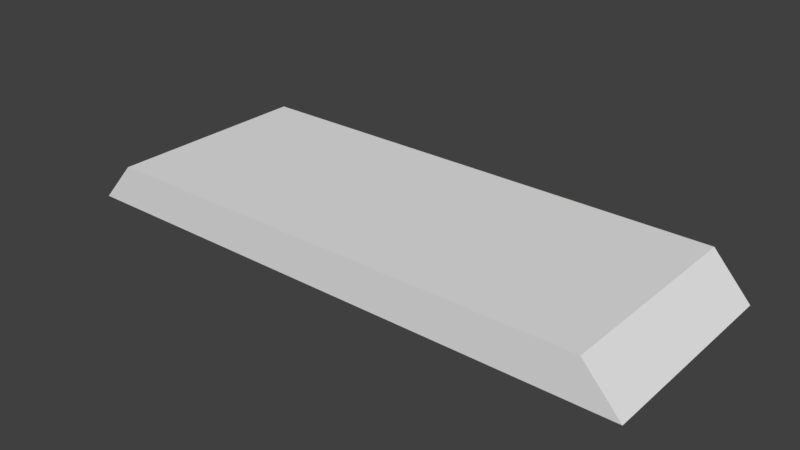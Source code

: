 # Source: bridge.blend  (saved by Blender 2.79.0; exported with 4.5.12 LTS)
import bpy
from mathutils import Matrix  # noqa: F401  (used for matrix-valued properties, if any)

bpy.ops.wm.read_factory_settings(use_empty=True)
scene = bpy.context.scene
scene.name = 'Scene'

# ---- collections
col_collection_1 = bpy.data.collections.new('Collection 1'); scene.collection.children.link(col_collection_1)

# ---- materials (node trees are filled in below, after node groups)
mat_material = bpy.data.materials.new('Material')
mat_material.alpha_threshold = 0.0
mat_material.use_transparent_shadow = False
mat_material.roughness = 0.5
mat_material.line_color = (0.0, 0.0, 0.0, 1.0)

# ---- material node trees

# ---- world
world_world = bpy.data.worlds.new('World'); scene.world = world_world
world_world.color = (0.05088, 0.05088, 0.05088)
world_world.use_sun_shadow = False
world_world.sun_shadow_jitter_overblur = 0.0
world_world.cycles.sampling_method = 'MANUAL'

# ---- meshes
me_cube_003 = bpy.data.meshes.new('Cube.003')
me_cube_003.from_pydata([], [], [])
_uv = me_cube_003.uv_layers.new(name='UVMap')
_uv.uv.foreach_set('vector', [])
me_cube_003.materials.append(mat_material)
me_cube_003.use_remesh_preserve_volume = False
me_cube_003.use_remesh_preserve_attributes = False
me_cube_003.use_mirror_vertex_groups = False
me_cube_003.update()
me_cube_002 = bpy.data.meshes.new('Cube.002')
me_cube_002.from_pydata([(1.0, 1.0, 0.0), (1.0, -1.0, 0.0), (1.0, 1.0, 1.0), (1.0, -1.0, 1.0), (1.15, 1.0, 0.0), (1.15, -1.0, 0.0)], [], [(3, 5, 4, 2), (2, 4, 0), (3, 1, 5), (2, 0, 1, 3)])
_uv = me_cube_002.uv_layers.new(name='UVMap')
_uv.uv.foreach_set('vector', [0.6662, 0.0, 0.8334, 2.266e-08, 0.8334, 0.3801, 0.6662, 0.3801, 0.0744, 0.8078, 0.0744, 1.0, 0.04969, 0.9958, 0.04969, 1.0, 0.02498, 0.812, 0.04969, 0.8078, 0.6662, 0.3801, 0.04969, 0.9958, 0.02498, 0.812, 0.6662, 0.0])
me_cube_002.materials.append(mat_material)
me_cube_002.use_remesh_preserve_volume = False
me_cube_002.use_remesh_preserve_attributes = False
me_cube_002.use_mirror_vertex_groups = False
me_cube_002.update()
me_cube_001 = bpy.data.meshes.new('Cube.001')
me_cube_001.from_pydata([(-1.0, -1.0, 0.0), (-1.0, 1.0, 0.0), (-1.0, -1.0, 1.0), (-1.0, 1.0, 1.0), (-1.15, -1.0, 0.0), (-1.15, 1.0, 0.0)], [], [(3, 5, 4, 2), (2, 4, 0), (3, 1, 5), (2, 0, 1, 3)])
_uv = me_cube_001.uv_layers.new(name='UVMap')
_uv.uv.foreach_set('vector', [0.7495, 0.4277, 0.9167, 0.4277, 0.9167, 0.8078, 0.7495, 0.8078, 0.02498, 0.9979, 0.0, 0.8078, 0.02498, 0.8078, 0.09938, 0.8078, 0.09938, 0.9979, 0.0744, 0.9979, 0.7495, 0.8078, 0.02498, 0.8078, 0.09938, 0.9979, 0.7495, 0.4277])
me_cube_001.materials.append(mat_material)
me_cube_001.use_remesh_preserve_volume = False
me_cube_001.use_remesh_preserve_attributes = False
me_cube_001.use_mirror_vertex_groups = False
me_cube_001.update()
me_cube = bpy.data.meshes.new('Cube')
me_cube.from_pydata([(1.0, 1.0, 0.0), (1.0, -1.0, 0.0), (-1.0, -1.0, 0.0), (-1.0, 1.0, 0.0), (1.0, 1.0, 1.0), (1.0, -1.0, 1.0), (-1.0, -1.0, 1.0), (-1.0, 1.0, 1.0)], [], [(4, 7, 6, 5), (5, 6, 2, 1), (4, 0, 3, 7)])
_uv = me_cube.uv_layers.new(name='UVMap')
_uv.uv.foreach_set('vector', [0.3331, 0.4277, 0.3331, 0.8078, 4.964e-08, 0.8078, 0.0, 0.4277, 0.0, 0.4277, 4.964e-08, 0.8078, 0.0, 0.0, 0.0, 0.0, 0.3331, 0.4277, 0.0, 0.0, 0.0, 0.0, 0.3331, 0.8078])
me_cube.materials.append(mat_material)
me_cube.use_remesh_preserve_volume = False
me_cube.use_remesh_preserve_attributes = False
me_cube.use_mirror_vertex_groups = False
me_cube.update()

# ---- objects
ob_cube_001 = bpy.data.objects.new('Cube.001', me_cube_003)
ob_ramp2 = bpy.data.objects.new('ramp2', me_cube_002)
ob_ramp1 = bpy.data.objects.new('ramp1', me_cube_001)
ob_cube = bpy.data.objects.new('Cube', me_cube)

# ---- transforms, parenting, visibility, modifiers, constraints
ob_cube_001.location = (0.0, 0.0, 0.0)
ob_cube_001.scale = (6.0, 2.5, 1.0)
ob_cube_001.lock_rotations_4d = False
ob_cube_001.empty_display_type = 'ARROWS'
ob_cube_001.lineart.crease_threshold = 0.0
ob_ramp2.location = (0.0, 0.0, 0.0)
ob_ramp2.scale = (6.0, 2.5, 1.0)
ob_ramp2.lock_rotations_4d = False
ob_ramp2.empty_display_type = 'ARROWS'
ob_ramp2.lineart.crease_threshold = 0.0
ob_ramp1.location = (0.0, 0.0, 0.0)
ob_ramp1.scale = (6.0, 2.5, 1.0)
ob_ramp1.lock_rotations_4d = False
ob_ramp1.empty_display_type = 'ARROWS'
ob_ramp1.lineart.crease_threshold = 0.0
ob_cube.location = (0.0, 0.0, 0.0)
ob_cube.scale = (6.0, 2.5, 1.0)
ob_cube.lock_rotations_4d = False
ob_cube.empty_display_type = 'ARROWS'
ob_cube.lineart.crease_threshold = 0.0

# ---- collection membership
col_collection_1.objects.link(ob_cube_001)
col_collection_1.objects.link(ob_ramp2)
col_collection_1.objects.link(ob_ramp1)
col_collection_1.objects.link(ob_cube)

# ---- scene / render settings (as saved in the file)
scene.frame_start = 1; scene.frame_end = 250; scene.frame_set(1)
scene.render.engine = 'BLENDER_EEVEE_NEXT'
scene.render.resolution_percentage = 50
scene.render.dither_intensity = 0.0
scene.cycles.use_denoising = False
scene.cycles.samples = 128
scene.cycles.sampling_pattern = 'TABULATED_SOBOL'
scene.cycles.use_adaptive_sampling = False
scene.cycles.use_light_tree = False
scene.cycles.blur_glossy = 0.0
scene.cycles.sample_clamp_indirect = 0.0
scene.view_settings.view_transform = 'Standard'
bpy.context.view_layer.update()

# ---- added for rendering (the .blend has no active camera and no usable light): camera, sun
cam_auto = bpy.data.cameras.new('AutoCamera')
cam_auto.lens = 50.0
cam_auto.sensor_width = 36.0
cam_auto.clip_end = 1000.0
ob_auto_camera = bpy.data.objects.new('AutoCamera', cam_auto)
scene.collection.objects.link(ob_auto_camera)
ob_auto_camera.location = (13.6118, -16.3342, 11.3895)
ob_auto_camera.rotation_euler = (1.09748, -7.21219e-08, 0.694738)
scene.camera = ob_auto_camera
light_auto_sun = bpy.data.lights.new('AutoSun', 'SUN')
light_auto_sun.energy = 3.0
light_auto_sun.angle = 0.0523599
ob_auto_sun = bpy.data.objects.new('AutoSun', light_auto_sun)
scene.collection.objects.link(ob_auto_sun)
ob_auto_sun.rotation_euler = (0.872665, 0.174533, 0.523599)
bpy.context.view_layer.update()
